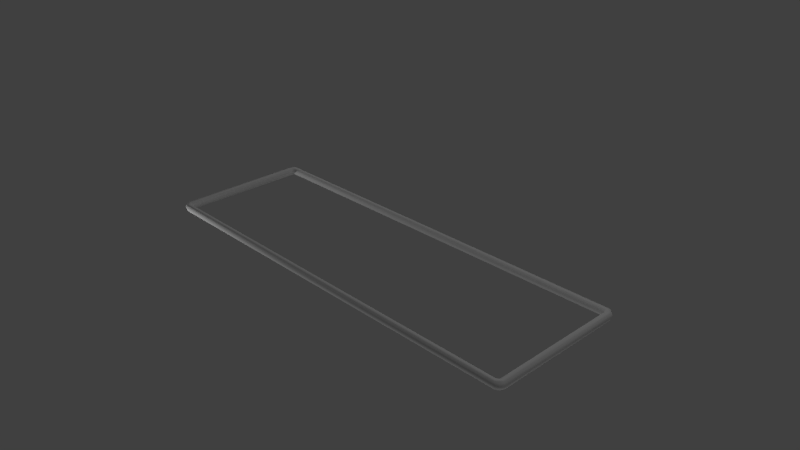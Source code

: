 # Source: FMSquareRing6x2.blend  (saved by Blender 2.74.0; exported with 4.5.12 LTS)
import bpy
from mathutils import Matrix  # noqa: F401  (used for matrix-valued properties, if any)

bpy.ops.wm.read_factory_settings(use_empty=True)
scene = bpy.context.scene
scene.name = 'Scene'

# ---- collections
col_collection_1 = bpy.data.collections.new('Collection 1'); scene.collection.children.link(col_collection_1)

# ---- materials (node trees are filled in below, after node groups)
mat_fmsquarering = bpy.data.materials.new('FMSquareRing')
mat_fmsquarering.alpha_threshold = 0.0
mat_fmsquarering.use_transparent_shadow = False
mat_fmsquarering.roughness = 0.5
mat_fmsquarering.line_color = (0.0, 0.0, 0.0, 1.0)

# ---- material node trees

# ---- world
world_world = bpy.data.worlds.new('World'); scene.world = world_world
world_world.color = (0.05088, 0.05088, 0.05088)
world_world.use_sun_shadow = False
world_world.sun_shadow_jitter_overblur = 0.0
world_world.cycles.sampling_method = 'MANUAL'
world_world.cycles.sample_map_resolution = 256

# ---- cameras
cam_camera = bpy.data.cameras.new('Camera')
cam_camera.clip_end = 100.0
cam_camera.lens = 35.0
cam_camera.sensor_width = 32.0
cam_camera.sensor_height = 18.0
cam_camera.ortho_scale = 7.314
cam_camera.dof.focus_distance = 0.0
cam_camera.dof.aperture_fstop = 128.0

# ---- lights
light_lamp_003 = bpy.data.lights.new('Lamp.003', 'POINT')
light_lamp_003.transmission_factor = 0.0
light_lamp_003.cutoff_distance = 30.0
light_lamp_003.energy = 100.0
light_lamp_003.shadow_buffer_clip_start = 1.001
light_lamp_003.shadow_soft_size = 0.1
light_lamp_003.shadow_maximum_resolution = 0.006
light_lamp_003.use_absolute_resolution = True
light_lamp_003.cycles.use_multiple_importance_sampling = False
light_lamp_002 = bpy.data.lights.new('Lamp.002', 'POINT')
light_lamp_002.transmission_factor = 0.0
light_lamp_002.cutoff_distance = 30.0
light_lamp_002.energy = 100.0
light_lamp_002.shadow_buffer_clip_start = 1.001
light_lamp_002.shadow_soft_size = 0.1
light_lamp_002.shadow_maximum_resolution = 0.006
light_lamp_002.use_absolute_resolution = True
light_lamp_002.cycles.use_multiple_importance_sampling = False
light_lamp_001 = bpy.data.lights.new('Lamp.001', 'POINT')
light_lamp_001.transmission_factor = 0.0
light_lamp_001.cutoff_distance = 30.0
light_lamp_001.energy = 100.0
light_lamp_001.shadow_buffer_clip_start = 1.001
light_lamp_001.shadow_soft_size = 0.1
light_lamp_001.shadow_maximum_resolution = 0.006
light_lamp_001.use_absolute_resolution = True
light_lamp_001.cycles.use_multiple_importance_sampling = False
light_lamp = bpy.data.lights.new('Lamp', 'POINT')
light_lamp.transmission_factor = 0.0
light_lamp.cutoff_distance = 30.0
light_lamp.energy = 100.0
light_lamp.shadow_buffer_clip_start = 1.001
light_lamp.shadow_soft_size = 0.1
light_lamp.shadow_maximum_resolution = 0.006
light_lamp.use_absolute_resolution = True
light_lamp.cycles.use_multiple_importance_sampling = False

# ---- meshes
me_circle = bpy.data.meshes.new('Circle')
me_circle.from_pydata([(-2.92, 0.9981, 0.0), (-2.956, 0.9832, 0.0), (-2.983, 0.9556, 0.0), (-2.998, 0.9195, 0.0), (-2.998, -0.9195, 0.0), (-2.983, -0.9556, 0.0), (-2.956, -0.9831, 0.0), (-2.92, -0.9981, 0.0), (2.92, -0.9981, 0.0), (2.956, -0.9832, 0.0), (2.983, -0.9556, 0.0), (2.998, -0.9195, 0.0), (2.998, 0.9195, 0.0), (2.983, 0.9556, 0.0), (2.956, 0.9831, 0.0), (2.92, 0.9981, 0.0), (-2.866, 0.9179, -4.657e-12), (-2.883, 0.9109, -4.657e-12), (-2.896, 0.8981, -4.657e-12), (-2.903, 0.8813, -4.657e-12), (-2.903, -0.8813, -4.657e-12), (-2.896, -0.8981, -4.657e-12), (-2.883, -0.9109, -4.657e-12), (-2.866, -0.9179, -4.657e-12), (2.866, -0.9179, -4.657e-12), (2.883, -0.9109, -4.657e-12), (2.896, -0.8981, -4.657e-12), (2.903, -0.8813, -4.657e-12), (2.903, 0.8813, -4.657e-12), (2.896, 0.8981, -4.657e-12), (2.883, 0.9109, -4.657e-12), (2.866, 0.9179, -4.657e-12), (-2.907, 0.9831, 0.0485), (-2.942, 0.9687, 0.0485), (-2.969, 0.9419, 0.0485), (-2.983, 0.9069, 0.0485), (-2.983, -0.9069, 0.0485), (-2.969, -0.9419, 0.0485), (-2.942, -0.9686, 0.0485), (-2.907, -0.9831, 0.0485), (2.907, -0.9831, 0.0485), (2.942, -0.9687, 0.0485), (2.969, -0.9419, 0.0485), (2.983, -0.9069, 0.0485), (2.983, 0.9069, 0.0485), (2.969, 0.9419, 0.0485), (2.942, 0.9686, 0.0485), (2.907, 0.9831, 0.0485), (-2.878, 0.9312, 0.04802), (-2.896, 0.924, 0.04802), (-2.909, 0.9108, 0.04802), (-2.916, 0.8935, 0.04802), (-2.916, -0.8935, 0.04802), (-2.909, -0.9108, 0.04802), (-2.896, -0.924, 0.04802), (-2.878, -0.9312, 0.04802), (2.878, -0.9312, 0.04802), (2.896, -0.924, 0.04802), (2.909, -0.9108, 0.04802), (2.916, -0.8935, 0.04802), (2.916, 0.8935, 0.04802), (2.909, 0.9108, 0.04802), (2.896, 0.924, 0.04802), (2.878, 0.9312, 0.04802), (-2.907, 0.9831, -0.0485), (-2.942, 0.9687, -0.0485), (-2.969, 0.9419, -0.0485), (-2.983, 0.9069, -0.0485), (-2.983, -0.9069, -0.0485), (-2.969, -0.9419, -0.0485), (-2.942, -0.9686, -0.0485), (-2.907, -0.9831, -0.0485), (2.907, -0.9831, -0.0485), (2.942, -0.9687, -0.0485), (2.969, -0.9419, -0.0485), (2.983, -0.9069, -0.0485), (2.983, 0.9069, -0.0485), (2.969, 0.9419, -0.0485), (2.942, 0.9686, -0.0485), (2.907, 0.9831, -0.0485), (-2.878, 0.9312, -0.04802), (-2.896, 0.924, -0.04802), (-2.909, 0.9108, -0.04802), (-2.916, 0.8935, -0.04802), (-2.916, -0.8935, -0.04802), (-2.909, -0.9108, -0.04802), (-2.896, -0.924, -0.04802), (-2.878, -0.9312, -0.04802), (2.878, -0.9312, -0.04802), (2.896, -0.924, -0.04802), (2.909, -0.9108, -0.04802), (2.916, -0.8935, -0.04802), (2.916, 0.8935, -0.04802), (2.909, 0.9108, -0.04802), (2.896, 0.924, -0.04802), (2.878, 0.9312, -0.04802)], [], [(26, 90, 89, 25), (31, 95, 94, 30), (4, 68, 69, 5), (9, 73, 74, 10), (14, 78, 79, 15), (20, 84, 83, 19), (25, 89, 88, 24), (30, 94, 93, 29), (48, 63, 47, 32), (46, 47, 63, 62, 61, 60, 44, 45), (60, 59, 43, 44), (42, 43, 59, 58, 57, 56, 40, 41), (56, 55, 39, 40), (38, 39, 55, 54, 53, 52, 36, 37), (52, 51, 35, 36), (34, 35, 51, 50, 49, 48, 32, 33), (9, 41, 40, 8), (4, 36, 35, 3), (29, 61, 62, 30), (24, 56, 57, 25), (19, 51, 52, 20), (15, 47, 46, 14), (10, 42, 41, 9), (5, 37, 36, 4), (30, 62, 63, 31), (25, 57, 58, 26), (20, 52, 53, 21), (0, 32, 47, 15), (11, 43, 42, 10), (6, 38, 37, 5), (1, 33, 32, 0), (31, 63, 48, 16), (26, 58, 59, 27), (21, 53, 54, 22), (16, 48, 49, 17), (12, 44, 43, 11), (7, 39, 38, 6), (2, 34, 33, 1), (27, 59, 60, 28), (22, 54, 55, 23), (17, 49, 50, 18), (13, 45, 44, 12), (8, 40, 39, 7), (3, 35, 34, 2), (28, 60, 61, 29), (23, 55, 56, 24), (18, 50, 51, 19), (14, 46, 45, 13), (80, 64, 79, 95), (78, 77, 76, 92, 93, 94, 95, 79), (92, 76, 75, 91), (74, 73, 72, 88, 89, 90, 91, 75), (88, 72, 71, 87), (70, 69, 68, 84, 85, 86, 87, 71), (84, 68, 67, 83), (66, 65, 64, 80, 81, 82, 83, 67), (21, 85, 84, 20), (15, 79, 64, 0), (10, 74, 75, 11), (5, 69, 70, 6), (0, 64, 65, 1), (16, 80, 95, 31), (27, 91, 90, 26), (22, 86, 85, 21), (17, 81, 80, 16), (11, 75, 76, 12), (6, 70, 71, 7), (1, 65, 66, 2), (28, 92, 91, 27), (23, 87, 86, 22), (18, 82, 81, 17), (12, 76, 77, 13), (7, 71, 72, 8), (2, 66, 67, 3), (29, 93, 92, 28), (24, 88, 87, 23), (19, 83, 82, 18), (13, 77, 78, 14), (8, 72, 73, 9), (3, 67, 68, 4)])
me_circle.polygons.foreach_set('use_smooth', [True] * 80)
me_circle.materials.append(mat_fmsquarering)
me_circle.use_remesh_preserve_volume = False
me_circle.use_remesh_preserve_attributes = False
me_circle.use_mirror_vertex_groups = False
me_circle.update()

# ---- objects
ob_fmsquarering6x2 = bpy.data.objects.new('FMSquareRing6x2', me_circle)
ob_lamp_003 = bpy.data.objects.new('Lamp.003', light_lamp_003)
ob_lamp_002 = bpy.data.objects.new('Lamp.002', light_lamp_002)
ob_lamp_001 = bpy.data.objects.new('Lamp.001', light_lamp_001)
ob_lamp = bpy.data.objects.new('Lamp', light_lamp)
ob_camera = bpy.data.objects.new('Camera', cam_camera)

# ---- transforms, parenting, visibility, modifiers, constraints
ob_fmsquarering6x2.location = (0.0, 0.0, 0.0)
ob_fmsquarering6x2.lineart.crease_threshold = 0.0
ob_lamp_003.location = (-3.617, 4.663, 4.84)
ob_lamp_003.rotation_euler = (0.6503, 0.05522, 1.866)
ob_lamp_003.lock_rotations_4d = False
ob_lamp_003.empty_display_type = 'ARROWS'
ob_lamp_003.color = (0.0, 0.0, 0.0, 0.0)
ob_lamp_003.lineart.crease_threshold = 0.0
ob_lamp_002.location = (-4.34, -2.721, -1.388)
ob_lamp_002.rotation_euler = (0.6503, 0.05522, 1.866)
ob_lamp_002.lock_rotations_4d = False
ob_lamp_002.empty_display_type = 'ARROWS'
ob_lamp_002.color = (0.0, 0.0, 0.0, 0.0)
ob_lamp_002.lineart.crease_threshold = 0.0
ob_lamp_001.location = (4.076, -2.175, -6.274)
ob_lamp_001.rotation_euler = (0.6503, 0.05522, 1.866)
ob_lamp_001.lock_rotations_4d = False
ob_lamp_001.empty_display_type = 'ARROWS'
ob_lamp_001.color = (0.0, 0.0, 0.0, 0.0)
ob_lamp_001.lineart.crease_threshold = 0.0
ob_lamp.location = (4.076, 1.005, 5.904)
ob_lamp.rotation_euler = (0.6503, 0.05522, 1.866)
ob_lamp.lock_rotations_4d = False
ob_lamp.empty_display_type = 'ARROWS'
ob_lamp.color = (0.0, 0.0, 0.0, 0.0)
ob_lamp.lineart.crease_threshold = 0.0
ob_camera.location = (7.481, -6.508, 5.344)
ob_camera.rotation_euler = (1.109, 0.01082, 0.8149)
ob_camera.lock_rotations_4d = False
ob_camera.empty_display_type = 'ARROWS'
ob_camera.color = (0.0, 0.0, 0.0, 0.0)
ob_camera.display_type = 'WIRE'
ob_camera.lineart.crease_threshold = 0.0

# ---- collection membership
col_collection_1.objects.link(ob_fmsquarering6x2)
col_collection_1.objects.link(ob_lamp_003)
col_collection_1.objects.link(ob_lamp_002)
col_collection_1.objects.link(ob_lamp_001)
col_collection_1.objects.link(ob_lamp)
col_collection_1.objects.link(ob_camera)

# ---- scene / render settings (as saved in the file)
scene.camera = ob_camera
scene.frame_start = 1; scene.frame_end = 250; scene.frame_set(1)
scene.render.engine = 'BLENDER_EEVEE_NEXT'
scene.render.image_settings.color_mode = 'RGB'
scene.render.image_settings.compression = 90
scene.render.resolution_percentage = 50
scene.render.dither_intensity = 0.0
scene.render.bake_margin = 2
scene.cycles.use_denoising = False
scene.cycles.samples = 10
scene.cycles.sampling_pattern = 'TABULATED_SOBOL'
scene.cycles.light_sampling_threshold = 0.0
scene.cycles.use_adaptive_sampling = False
scene.cycles.use_light_tree = False
scene.cycles.blur_glossy = 0.0
scene.cycles.volume_bounces = 1
scene.cycles.pixel_filter_type = 'GAUSSIAN'
scene.cycles.sample_clamp_indirect = 0.0
scene.view_settings.view_transform = 'Standard'
bpy.context.view_layer.update()
